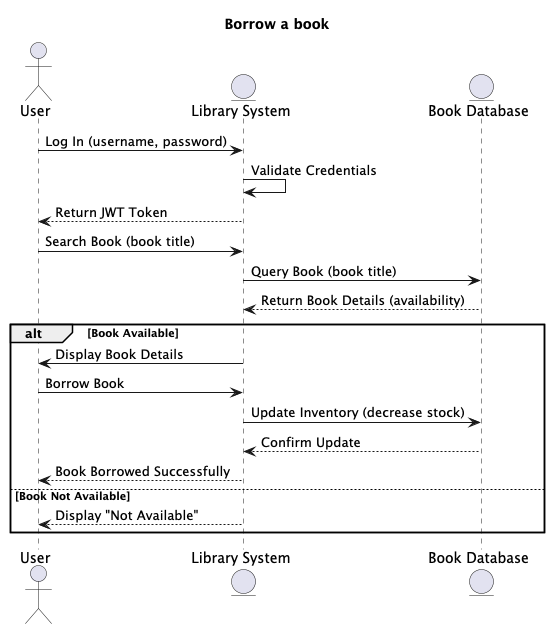

The diagram above was rendered by PlantUML. Its source (embedded in the PNG):
@startuml
title "Borrow a book"
actor User
entity "Library System" as Library
entity "Book Database" as BookDB

User -> Library : Log In (username, password)
Library -> Library : Validate Credentials
Library --> User : Return JWT Token

User -> Library : Search Book (book title)
Library -> BookDB : Query Book (book title)
BookDB --> Library : Return Book Details (availability)

alt Book Available
    Library -> User : Display Book Details
    User -> Library : Borrow Book
    Library -> BookDB : Update Inventory (decrease stock)
    BookDB --> Library : Confirm Update
    Library --> User : Book Borrowed Successfully
else Book Not Available
    Library --> User : Display "Not Available"
end

@enduml